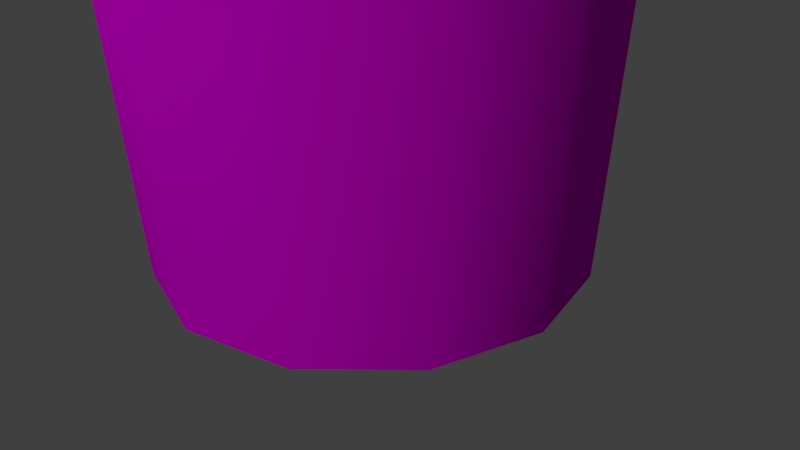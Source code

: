 # Source: CopoAberto.blend  (saved by Blender 2.71.0; exported with 4.5.12 LTS)
import bpy
from mathutils import Matrix  # noqa: F401  (used for matrix-valued properties, if any)

bpy.ops.wm.read_factory_settings(use_empty=True)
scene = bpy.context.scene
scene.name = 'Scene'

# ---- collections
col_collection_1 = bpy.data.collections.new('Collection 1'); scene.collection.children.link(col_collection_1)

# ---- images (referenced by path relative to the original .blend; pixels are not part of the script)
import os
ASSET_DIR = os.environ.get("B2B_ASSET_DIR", "")  # directory of the original .blend (textures are referenced by path, not embedded)
HERE = os.path.dirname(os.path.abspath(__file__))  # packed textures are extracted next to this script under _unpacked/

def load_image(name, relpath, width, height, colorspace="sRGB"):
    """Load a texture the original file referenced (path relative to the .blend, or extracted next to this script)."""
    p = next((c for c in (os.path.join(HERE, relpath), os.path.join(ASSET_DIR, relpath)) if relpath and os.path.exists(c)), "")
    if p:
        img = bpy.data.images.load(p, check_existing=True)
        img.name = name
    else:  # same state as the original file: an image datablock whose file is absent (Cycles renders it pink)
        img = bpy.data.images.new(name, width, height)
        img.source = "FILE"
        img.filepath = "//" + (relpath or name)
    img.colorspace_settings.name = colorspace
    return img
img_copoabertotexture_png = load_image('CopoAbertoTexture.png', 'CopoAbertoTexture.png', 1024, 1024, 'sRGB')

# ---- materials (node trees are filled in below, after node groups)
mat_copoaberto = bpy.data.materials.new('CopoAberto')
mat_copoaberto.alpha_threshold = 0.0
mat_copoaberto.roughness = 0.5
mat_copoaberto.line_color = (0.0, 0.0, 0.0, 1.0)

# ---- material node trees
mat_copoaberto.use_nodes = True; mat_copoaberto.node_tree.nodes.clear()
_N = mat_copoaberto.node_tree.nodes; _L = mat_copoaberto.node_tree.links
n0 = _N.new('ShaderNodeOutputMaterial'); n0.name = 'Material Output'; n0.location = (300, 300)
n1 = _N.new('ShaderNodeBsdfDiffuse'); n1.name = 'Diffuse BSDF'; n1.location = (10, 300)
n2 = _N.new('ShaderNodeTexImage'); n2.name = 'Image Texture'; n2.location = (-264, 325)
n2.width = 140
n2.image = img_copoabertotexture_png
_L.new(n1.outputs[0], n0.inputs[0])
_L.new(n2.outputs[0], n1.inputs[0])
n0.is_active_output = True

# ---- world
world_world = bpy.data.worlds.new('World'); scene.world = world_world
world_world.color = (0.05088, 0.05088, 0.05088)
world_world.use_sun_shadow = False
world_world.sun_shadow_jitter_overblur = 0.0
world_world.cycles.sampling_method = 'MANUAL'
world_world.cycles.sample_map_resolution = 256

# ---- cameras
cam_camera = bpy.data.cameras.new('Camera')
cam_camera.clip_end = 100.0
cam_camera.lens = 35.0
cam_camera.sensor_width = 32.0
cam_camera.sensor_height = 18.0
cam_camera.ortho_scale = 7.314
cam_camera.dof.focus_distance = 0.0

# ---- lights
light_sun_001 = bpy.data.lights.new('Sun.001', 'SUN')
light_sun_001.transmission_factor = 0.0
light_sun_001.angle = 0.1993
light_sun_001.energy = 1.0
light_sun_001.shadow_buffer_clip_start = 0.5
light_sun_001.shadow_soft_size = 0.1
light_sun_001.shadow_cascade_max_distance = 1000.0
light_sun_001.cycles.use_multiple_importance_sampling = False
light_sun = bpy.data.lights.new('Sun', 'SUN')
light_sun.transmission_factor = 0.0
light_sun.angle = 0.1993
light_sun.energy = 1.0
light_sun.shadow_buffer_clip_start = 0.5
light_sun.shadow_soft_size = 0.1
light_sun.shadow_cascade_max_distance = 1000.0
light_sun.cycles.use_multiple_importance_sampling = False

# ---- meshes
me_cylinder = bpy.data.meshes.new('Cylinder')
me_cylinder.from_pydata([(6.947e-08, 2.739, -1.0), (1.369, 2.372, -1.0), (2.372, 1.369, -1.0), (2.739, 1.241e-07, -1.0), (2.372, -1.369, -1.0), (1.369, -2.372, -1.0), (4.83e-07, -2.739, -1.0), (-1.369, -2.372, -1.0), (-2.372, -1.369, -1.0), (-2.739, -1.03e-06, -1.0), (-2.372, 1.369, -1.0), (-1.369, 2.372, -1.0), (7.16e-08, 3.33, 9.48), (1.665, 2.884, 9.48), (2.884, 1.665, 9.48), (3.33, 1.981e-07, 9.48), (2.884, -1.665, 9.48), (1.665, -2.884, 9.48), (5.745e-07, -3.33, 9.48), (-1.665, -2.884, 9.48), (-2.884, -1.665, 9.48), (-3.33, -1.205e-06, 9.48), (-2.884, 1.665, 9.48), (-1.665, 2.884, 9.48), (7.277e-08, 3.493, 9.78), (1.747, 3.025, 9.78), (3.025, 1.747, 9.78), (3.493, 2.231e-07, 9.78), (3.025, -1.747, 9.78), (1.747, -3.025, 9.78), (6.002e-07, -3.493, 9.78), (-1.747, -3.025, 9.78), (-3.025, -1.747, 9.78), (-3.493, -1.248e-06, 9.78), (-3.025, 1.747, 9.78), (-1.747, 3.025, 9.78), (6.787e-08, 3.221, 9.78), (1.61, 2.789, 9.78), (2.789, 1.61, 9.78), (3.221, 1.793e-07, 9.78), (2.789, -1.61, 9.78), (1.61, -2.789, 9.78), (5.542e-07, -3.221, 9.78), (-1.61, -2.789, 9.78), (-2.789, -1.61, 9.78), (-3.221, -1.177e-06, 9.78), (-2.789, 1.61, 9.78), (-1.61, 2.789, 9.78), (5.713e-08, 2.5, -0.9352), (1.25, 2.165, -0.9352), (2.165, 1.25, -0.9352), (2.5, 7.695e-08, -0.9352), (2.165, -1.25, -0.9352), (1.25, -2.165, -0.9352), (4.346e-07, -2.5, -0.9352), (-1.25, -2.165, -0.9352), (-2.165, -1.25, -0.9352), (-2.5, -9.76e-07, -0.9352), (-2.165, 1.25, -0.9352), (-1.25, 2.165, -0.9352)], [], [(0, 1, 2, 3, 4, 5, 6, 7, 8, 9, 10, 11), (0, 12, 13, 1), (1, 13, 14, 2), (2, 14, 15, 3), (3, 15, 16, 4), (4, 16, 17, 5), (5, 17, 18, 6), (6, 18, 19, 7), (7, 19, 20, 8), (8, 20, 21, 9), (9, 21, 22, 10), (11, 23, 12, 0), (10, 22, 23, 11), (12, 24, 25, 13), (13, 25, 26, 14), (14, 26, 27, 15), (15, 27, 28, 16), (16, 28, 29, 17), (17, 29, 30, 18), (18, 30, 31, 19), (19, 31, 32, 20), (20, 32, 33, 21), (21, 33, 34, 22), (23, 35, 24, 12), (22, 34, 35, 23), (35, 34, 46, 47), (24, 35, 47, 36), (34, 33, 45, 46), (33, 32, 44, 45), (32, 31, 43, 44), (31, 30, 42, 43), (30, 29, 41, 42), (29, 28, 40, 41), (28, 27, 39, 40), (27, 26, 38, 39), (26, 25, 37, 38), (25, 24, 36, 37), (47, 46, 58, 59), (36, 47, 59, 48), (46, 45, 57, 58), (45, 44, 56, 57), (44, 43, 55, 56), (43, 42, 54, 55), (42, 41, 53, 54), (41, 40, 52, 53), (40, 39, 51, 52), (39, 38, 50, 51), (38, 37, 49, 50), (37, 36, 48, 49), (48, 54, 53, 49), (49, 53, 52, 50), (51, 50, 52), (54, 48, 59, 55), (55, 59, 58, 56), (57, 56, 58)])
me_cylinder.polygons.foreach_set('use_smooth', [True] * 55)
_uv = me_cylinder.uv_layers.new(name='UVMap')
_uv.uv.foreach_set('vector', [0.3312, 0.0001239, 0.3655, 0.01993, 0.3853, 0.05424, 0.3853, 0.09385, 0.3655, 0.1282, 0.3312, 0.148, 0.2915, 0.148, 0.2572, 0.1282, 0.2374, 0.09385, 0.2374, 0.05424, 0.2572, 0.01993, 0.2915, 0.0001238, 0.5283, 0.1307, 0.5752, 0.4202, 0.5275, 0.4272, 0.4891, 0.1364, 0.4891, 0.1364, 0.5275, 0.4272, 0.4797, 0.4328, 0.4498, 0.141, 0.4498, 0.141, 0.4797, 0.4328, 0.4317, 0.437, 0.4103, 0.1445, 0.4103, 0.1445, 0.4317, 0.437, 0.3836, 0.4398, 0.3708, 0.1468, 0.3708, 0.1468, 0.3836, 0.4398, 0.3354, 0.4412, 0.3312, 0.148, 0.3312, 0.148, 0.3354, 0.4412, 0.2873, 0.4412, 0.2915, 0.148, 0.2915, 0.148, 0.2873, 0.4412, 0.2391, 0.4398, 0.252, 0.1468, 0.252, 0.1468, 0.2391, 0.4398, 0.191, 0.437, 0.2124, 0.1445, 0.2124, 0.1445, 0.191, 0.437, 0.1431, 0.4328, 0.1729, 0.141, 0.1729, 0.141, 0.1431, 0.4328, 0.09521, 0.4272, 0.1336, 0.1364, 0.09441, 0.1307, 0.04756, 0.4202, 0.0001238, 0.4118, 0.0554, 0.1238, 0.1336, 0.1364, 0.09521, 0.4272, 0.04756, 0.4202, 0.09441, 0.1307, 0.4796, 0.9663, 0.4767, 0.9691, 0.4643, 0.9526, 0.4673, 0.95, 0.4673, 0.95, 0.4643, 0.9526, 0.4498, 0.938, 0.4529, 0.9346, 0.4529, 0.9346, 0.4498, 0.938, 0.431, 0.9237, 0.434, 0.9194, 0.434, 0.9194, 0.431, 0.9237, 0.4075, 0.9103, 0.4102, 0.9049, 0.4102, 0.9049, 0.4075, 0.9103, 0.3786, 0.8988, 0.3808, 0.8922, 0.3808, 0.8922, 0.3786, 0.8988, 0.3439, 0.8901, 0.3455, 0.8824, 0.3455, 0.8824, 0.3439, 0.8901, 0.3032, 0.8857, 0.3037, 0.8767, 0.3037, 0.8767, 0.3032, 0.8857, 0.2561, 0.8871, 0.2554, 0.8767, 0.2554, 0.8767, 0.2561, 0.8871, 0.2029, 0.8959, 0.2004, 0.8842, 0.2004, 0.8842, 0.2029, 0.8959, 0.1436, 0.9142, 0.139, 0.9013, 0.07183, 0.9303, 0.07912, 0.9443, 0.007887, 0.9901, 0.0001238, 0.9734, 0.139, 0.9013, 0.1436, 0.9142, 0.07912, 0.9443, 0.07183, 0.9303, 0.07912, 0.9443, 0.1436, 0.9142, 0.1476, 0.9241, 0.08515, 0.9549, 0.007887, 0.9901, 0.07912, 0.9443, 0.08515, 0.9549, 0.01881, 0.9999, 0.1436, 0.9142, 0.2029, 0.8959, 0.2051, 0.9049, 0.1476, 0.9241, 0.2029, 0.8959, 0.2561, 0.8871, 0.257, 0.8951, 0.2051, 0.9049, 0.2561, 0.8871, 0.3032, 0.8857, 0.303, 0.8928, 0.257, 0.8951, 0.3032, 0.8857, 0.3439, 0.8901, 0.3429, 0.8962, 0.303, 0.8928, 0.3439, 0.8901, 0.3786, 0.8988, 0.377, 0.9038, 0.3429, 0.8962, 0.3786, 0.8988, 0.4075, 0.9103, 0.4055, 0.9145, 0.377, 0.9038, 0.4075, 0.9103, 0.431, 0.9237, 0.4288, 0.927, 0.4055, 0.9145, 0.431, 0.9237, 0.4498, 0.938, 0.4475, 0.9406, 0.4288, 0.927, 0.4498, 0.938, 0.4643, 0.9526, 0.462, 0.9546, 0.4475, 0.9406, 0.4643, 0.9526, 0.4767, 0.9691, 0.4737, 0.9703, 0.462, 0.9546, 0.5094, 0.8522, 0.4636, 0.8603, 0.4168, 0.5639, 0.4525, 0.5576, 0.555, 0.8426, 0.5094, 0.8522, 0.4525, 0.5576, 0.4878, 0.5501, 0.4636, 0.8603, 0.4174, 0.8667, 0.381, 0.5689, 0.4168, 0.5639, 0.4174, 0.8667, 0.3711, 0.8716, 0.3451, 0.5726, 0.381, 0.5689, 0.3711, 0.8716, 0.3246, 0.8748, 0.309, 0.5751, 0.3451, 0.5726, 0.3246, 0.8748, 0.2781, 0.8764, 0.2729, 0.5764, 0.309, 0.5751, 0.2781, 0.8764, 0.2315, 0.8764, 0.2367, 0.5764, 0.2729, 0.5764, 0.2315, 0.8764, 0.1849, 0.8748, 0.2006, 0.5751, 0.2367, 0.5764, 0.1849, 0.8748, 0.1385, 0.8716, 0.1645, 0.5726, 0.2006, 0.5751, 0.1385, 0.8716, 0.09214, 0.8667, 0.1285, 0.5689, 0.1645, 0.5726, 0.09214, 0.8667, 0.04601, 0.8603, 0.09273, 0.5639, 0.1285, 0.5689, 0.04601, 0.8603, 0.0001238, 0.8522, 0.05712, 0.5576, 0.09273, 0.5639, 0.2367, 0.4415, 0.2729, 0.5764, 0.2367, 0.5764, 0.2054, 0.4595, 0.2054, 0.4595, 0.2367, 0.5764, 0.2054, 0.5583, 0.1873, 0.4909, 0.1873, 0.527, 0.1873, 0.4909, 0.2054, 0.5583, 0.2729, 0.5764, 0.2367, 0.4415, 0.2729, 0.4415, 0.3042, 0.5583, 0.3042, 0.5583, 0.2729, 0.4415, 0.3042, 0.4595, 0.3223, 0.527, 0.3223, 0.4909, 0.3223, 0.527, 0.3042, 0.4595])
me_cylinder.materials.append(mat_copoaberto)
me_cylinder.use_remesh_preserve_volume = False
me_cylinder.use_remesh_preserve_attributes = False
me_cylinder.use_mirror_vertex_groups = False
me_cylinder.update()

# ---- objects
ob_sun_001 = bpy.data.objects.new('Sun.001', light_sun_001)
ob_sun = bpy.data.objects.new('Sun', light_sun)
ob_copo = bpy.data.objects.new('Copo', me_cylinder)
ob_camera = bpy.data.objects.new('Camera', cam_camera)

# ---- transforms, parenting, visibility, modifiers, constraints
ob_sun_001.location = (-35.11, -12.55, 12.2)
ob_sun_001.rotation_euler = (0.7852, -0.0, -0.7605)
ob_sun_001.lineart.crease_threshold = 0.0
ob_sun.location = (7.314, -22.61, 7.947)
ob_sun.rotation_euler = (1.415, -0.1064, 0.2018)
ob_sun.lineart.crease_threshold = 0.0
ob_copo.location = (0.0, 0.0, 1.099)
ob_copo.lineart.crease_threshold = 0.0
ob_camera.location = (7.481, -6.508, 5.344)
ob_camera.rotation_euler = (1.109, 0.01082, 0.8149)
ob_camera.lock_rotations_4d = False
ob_camera.empty_display_type = 'ARROWS'
ob_camera.color = (0.0, 0.0, 0.0, 0.0)
ob_camera.display_type = 'WIRE'
ob_camera.lineart.crease_threshold = 0.0

# ---- collection membership
col_collection_1.objects.link(ob_sun_001)
col_collection_1.objects.link(ob_sun)
col_collection_1.objects.link(ob_copo)
col_collection_1.objects.link(ob_camera)

# ---- scene / render settings (as saved in the file)
scene.camera = ob_camera
scene.frame_start = 1; scene.frame_end = 250; scene.frame_set(1)
scene.render.engine = 'CYCLES'
scene.render.resolution_percentage = 50
scene.render.dither_intensity = 0.0
scene.cycles.use_denoising = False
scene.cycles.samples = 10
scene.cycles.sampling_pattern = 'TABULATED_SOBOL'
scene.cycles.light_sampling_threshold = 0.0
scene.cycles.use_adaptive_sampling = False
scene.cycles.use_light_tree = False
scene.cycles.blur_glossy = 0.0
scene.cycles.volume_bounces = 1
scene.cycles.pixel_filter_type = 'GAUSSIAN'
scene.cycles.sample_clamp_indirect = 0.0
scene.view_settings.view_transform = 'Standard'
bpy.context.view_layer.update()
